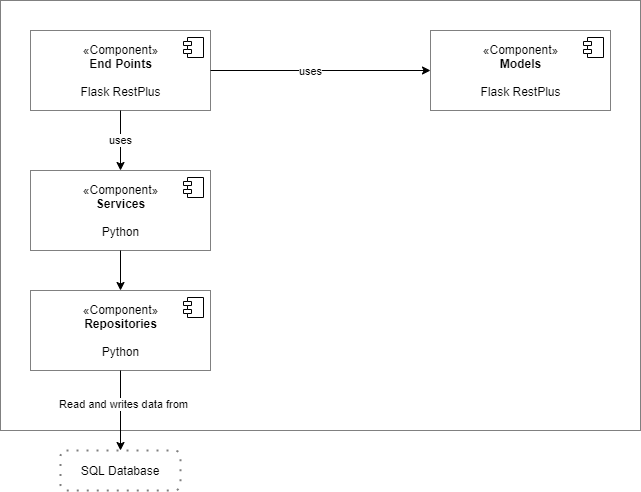

The diagram above was exported from draw.io. Its source (the exported page's mxGraphModel, read from the mxfile embedded in the PNG):
<mxGraphModel dx="1422" dy="794" grid="1" gridSize="10" guides="1" tooltips="1" connect="1" arrows="1" fold="1" page="1" pageScale="1" pageWidth="827" pageHeight="1169" math="0" shadow="0">
  <root>
    <mxCell id="nKc0ScFrS5eUHe-1dzfy-0" />
    <mxCell id="nKc0ScFrS5eUHe-1dzfy-1" parent="nKc0ScFrS5eUHe-1dzfy-0" />
    <mxCell id="9VOS1r6lbW74dZQPMt1h-0" value="" style="rounded=0;whiteSpace=wrap;html=1;glass=0;strokeColor=#808080;" vertex="1" parent="nKc0ScFrS5eUHe-1dzfy-1">
      <mxGeometry x="20" y="20" width="640" height="430" as="geometry" />
    </mxCell>
    <mxCell id="9r6XK316e1kfuHqPpUVL-0" value="«Component»&lt;br&gt;&lt;b&gt;End Points&lt;/b&gt;&lt;br&gt;&lt;br&gt;Flask RestPlus" style="html=1;dropTarget=0;rounded=0;glass=0;strokeColor=#808080;" vertex="1" parent="nKc0ScFrS5eUHe-1dzfy-1">
      <mxGeometry x="50" y="50" width="180" height="80" as="geometry" />
    </mxCell>
    <mxCell id="9r6XK316e1kfuHqPpUVL-1" value="" style="shape=component;jettyWidth=8;jettyHeight=4;" vertex="1" parent="9r6XK316e1kfuHqPpUVL-0">
      <mxGeometry x="1" width="20" height="20" relative="1" as="geometry">
        <mxPoint x="-27" y="7" as="offset" />
      </mxGeometry>
    </mxCell>
    <mxCell id="5zf3uRCa2YUUBWmM4ZQ9-0" value="«Component»&lt;br&gt;&lt;b&gt;Services&lt;br&gt;&lt;/b&gt;&lt;br&gt;Python" style="html=1;dropTarget=0;rounded=0;glass=0;strokeColor=#808080;" vertex="1" parent="nKc0ScFrS5eUHe-1dzfy-1">
      <mxGeometry x="50" y="190" width="180" height="80" as="geometry" />
    </mxCell>
    <mxCell id="5zf3uRCa2YUUBWmM4ZQ9-1" value="" style="shape=component;jettyWidth=8;jettyHeight=4;" vertex="1" parent="5zf3uRCa2YUUBWmM4ZQ9-0">
      <mxGeometry x="1" width="20" height="20" relative="1" as="geometry">
        <mxPoint x="-27" y="7" as="offset" />
      </mxGeometry>
    </mxCell>
    <mxCell id="4kTNGrS8vq1RssuhSOLO-1" value="uses" style="endArrow=classic;html=1;" edge="1" parent="nKc0ScFrS5eUHe-1dzfy-1" source="9r6XK316e1kfuHqPpUVL-0" target="5zf3uRCa2YUUBWmM4ZQ9-0">
      <mxGeometry width="50" height="50" relative="1" as="geometry">
        <mxPoint x="120" y="180" as="sourcePoint" />
        <mxPoint x="160" y="140" as="targetPoint" />
      </mxGeometry>
    </mxCell>
    <mxCell id="mFvlfpjywZJ6d5YGeGM4-0" value="«Component»&lt;br&gt;&lt;b&gt;Repositories&lt;/b&gt;&lt;br&gt;&lt;br&gt;Python" style="html=1;dropTarget=0;rounded=0;glass=0;strokeColor=#808080;" vertex="1" parent="nKc0ScFrS5eUHe-1dzfy-1">
      <mxGeometry x="50" y="310" width="180" height="80" as="geometry" />
    </mxCell>
    <mxCell id="mFvlfpjywZJ6d5YGeGM4-1" value="" style="shape=component;jettyWidth=8;jettyHeight=4;" vertex="1" parent="mFvlfpjywZJ6d5YGeGM4-0">
      <mxGeometry x="1" width="20" height="20" relative="1" as="geometry">
        <mxPoint x="-27" y="7" as="offset" />
      </mxGeometry>
    </mxCell>
    <mxCell id="VNBHtFYTe0rD6F8q91wH-0" value="SQL Database" style="shape=ext;rounded=1;html=1;whiteSpace=wrap;dashed=1;dashPattern=1 4;glass=0;strokeColor=#808080;strokeWidth=2;" vertex="1" parent="nKc0ScFrS5eUHe-1dzfy-1">
      <mxGeometry x="80" y="470" width="120" height="40" as="geometry" />
    </mxCell>
    <mxCell id="VNBHtFYTe0rD6F8q91wH-1" value="" style="endArrow=classic;html=1;" edge="1" parent="nKc0ScFrS5eUHe-1dzfy-1" source="5zf3uRCa2YUUBWmM4ZQ9-0" target="mFvlfpjywZJ6d5YGeGM4-0">
      <mxGeometry width="50" height="50" relative="1" as="geometry">
        <mxPoint x="120" y="320" as="sourcePoint" />
        <mxPoint x="170" y="270" as="targetPoint" />
      </mxGeometry>
    </mxCell>
    <mxCell id="VNBHtFYTe0rD6F8q91wH-2" value="" style="endArrow=classic;html=1;exitX=0.5;exitY=1;exitDx=0;exitDy=0;" edge="1" parent="nKc0ScFrS5eUHe-1dzfy-1" source="mFvlfpjywZJ6d5YGeGM4-0" target="VNBHtFYTe0rD6F8q91wH-0">
      <mxGeometry width="50" height="50" relative="1" as="geometry">
        <mxPoint x="120" y="470" as="sourcePoint" />
        <mxPoint x="170" y="420" as="targetPoint" />
      </mxGeometry>
    </mxCell>
    <mxCell id="VNBHtFYTe0rD6F8q91wH-3" value="Read and writes data from" style="edgeLabel;html=1;align=center;verticalAlign=middle;resizable=0;points=[];" connectable="0" vertex="1" parent="VNBHtFYTe0rD6F8q91wH-2">
      <mxGeometry x="-0.1657" y="2" relative="1" as="geometry">
        <mxPoint as="offset" />
      </mxGeometry>
    </mxCell>
    <mxCell id="Xg-WokiDjGJjLzxMxlyS-2" value="«Component»&lt;br&gt;&lt;b&gt;Models&lt;/b&gt;&lt;br&gt;&lt;br&gt;Flask RestPlus" style="html=1;dropTarget=0;rounded=0;glass=0;strokeColor=#808080;" vertex="1" parent="nKc0ScFrS5eUHe-1dzfy-1">
      <mxGeometry x="450" y="50" width="180" height="80" as="geometry" />
    </mxCell>
    <mxCell id="Xg-WokiDjGJjLzxMxlyS-3" value="" style="shape=component;jettyWidth=8;jettyHeight=4;" vertex="1" parent="Xg-WokiDjGJjLzxMxlyS-2">
      <mxGeometry x="1" width="20" height="20" relative="1" as="geometry">
        <mxPoint x="-27" y="7" as="offset" />
      </mxGeometry>
    </mxCell>
    <mxCell id="Xg-WokiDjGJjLzxMxlyS-4" value="" style="endArrow=classic;html=1;" edge="1" parent="nKc0ScFrS5eUHe-1dzfy-1" source="9r6XK316e1kfuHqPpUVL-0" target="Xg-WokiDjGJjLzxMxlyS-2">
      <mxGeometry width="50" height="50" relative="1" as="geometry">
        <mxPoint x="310" y="110" as="sourcePoint" />
        <mxPoint x="360" y="60" as="targetPoint" />
      </mxGeometry>
    </mxCell>
    <mxCell id="Xg-WokiDjGJjLzxMxlyS-5" value="uses" style="edgeLabel;html=1;align=center;verticalAlign=middle;resizable=0;points=[];" connectable="0" vertex="1" parent="Xg-WokiDjGJjLzxMxlyS-4">
      <mxGeometry x="-0.1" relative="1" as="geometry">
        <mxPoint as="offset" />
      </mxGeometry>
    </mxCell>
  </root>
</mxGraphModel>